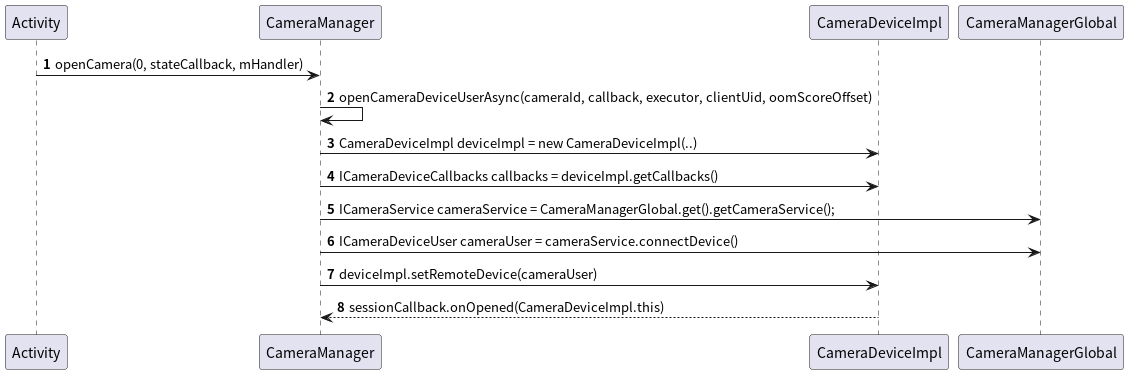

The diagram above was rendered by PlantUML. Its source (embedded in the PNG):
@startuml
'https://plantuml.com/sequence-diagram

autonumber

participant Activity
    
Activity -> CameraManager: openCamera(0, stateCallback, mHandler)
CameraManager -> CameraManager: openCameraDeviceUserAsync(cameraId, callback, executor, clientUid, oomScoreOffset)
CameraManager -> CameraDeviceImpl: CameraDeviceImpl deviceImpl = new CameraDeviceImpl(..)
CameraManager -> CameraDeviceImpl: ICameraDeviceCallbacks callbacks = deviceImpl.getCallbacks()
CameraManager -> CameraManagerGlobal: ICameraService cameraService = CameraManagerGlobal.get().getCameraService();
CameraManager -> CameraManagerGlobal: ICameraDeviceUser cameraUser = cameraService.connectDevice()
CameraManager -> CameraDeviceImpl: deviceImpl.setRemoteDevice(cameraUser)
CameraManager <-- CameraDeviceImpl: sessionCallback.onOpened(CameraDeviceImpl.this)
@enduml